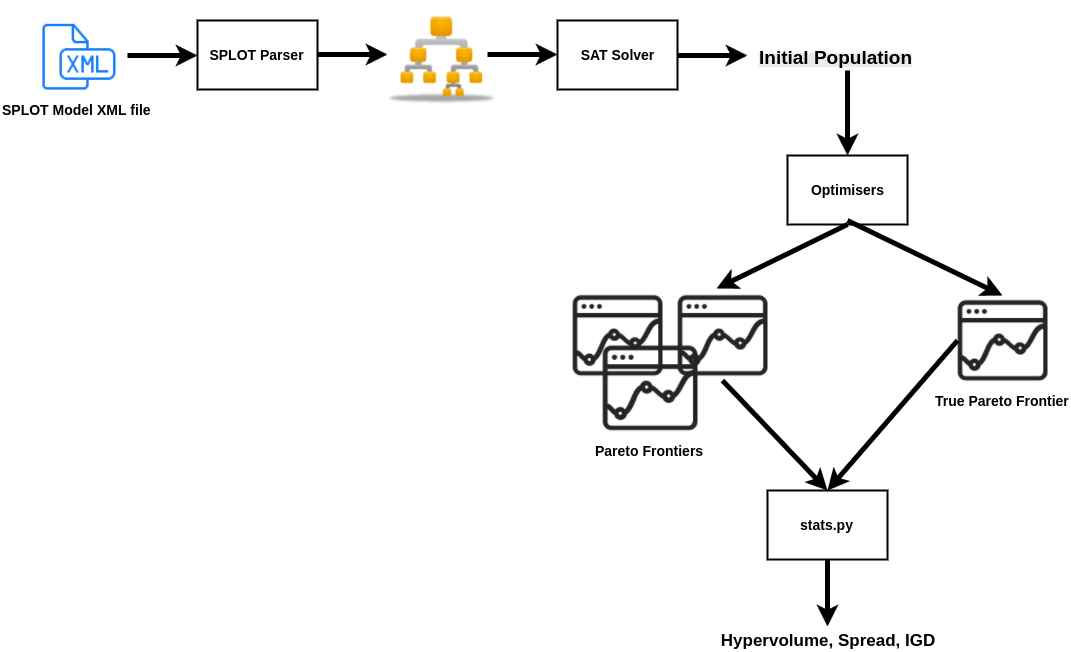

The diagram above was exported from draw.io. Its source (the exported page's mxGraphModel, read from the mxfile embedded in the PNG):
<mxGraphModel dx="2451" dy="736" grid="1" gridSize="10" guides="1" tooltips="1" connect="1" arrows="1" fold="1" page="1" pageScale="1" pageWidth="850" pageHeight="1100" math="0" shadow="0">
  <root>
    <mxCell id="0" />
    <mxCell id="1" parent="0" />
    <mxCell id="709eec53cec6d4dd-1" value="&lt;font style=&quot;font-size: 14px&quot;&gt;&lt;b&gt;SPLOT Parser&lt;/b&gt;&lt;/font&gt;" style="whiteSpace=wrap;html=1;fillColor=none;strokeWidth=2;" vertex="1" parent="1">
      <mxGeometry x="-100" y="360" width="120" height="69" as="geometry" />
    </mxCell>
    <mxCell id="709eec53cec6d4dd-2" value="&lt;font style=&quot;font-size: 14px&quot;&gt;&lt;b&gt;SPLOT Model XML file&lt;/b&gt;&lt;/font&gt;" style="shape=image;html=1;verticalAlign=top;verticalLabelPosition=bottom;labelBackgroundColor=#ffffff;imageAspect=0;aspect=fixed;image=https://cdn1.iconfinder.com/data/icons/hawcons/32/698693-icon-102-document-file-xml-128.png;fillColor=none;" vertex="1" parent="1">
      <mxGeometry x="-260" y="356" width="78" height="78" as="geometry" />
    </mxCell>
    <mxCell id="709eec53cec6d4dd-3" value="" style="shape=image;html=1;verticalAlign=top;verticalLabelPosition=bottom;labelBackgroundColor=#ffffff;imageAspect=0;aspect=fixed;image=https://cdn4.iconfinder.com/data/icons/pretty_office_3/128/binary-tree.png;fillColor=none;" vertex="1" parent="1">
      <mxGeometry x="90" y="341" width="108" height="108" as="geometry" />
    </mxCell>
    <mxCell id="709eec53cec6d4dd-5" value="&lt;font style=&quot;font-size: 14px&quot;&gt;&lt;b&gt;SAT Solver&lt;/b&gt;&lt;/font&gt;" style="whiteSpace=wrap;html=1;fillColor=none;strokeWidth=2;" vertex="1" parent="1">
      <mxGeometry x="260" y="360" width="120" height="69" as="geometry" />
    </mxCell>
    <mxCell id="709eec53cec6d4dd-8" value="&lt;b style=&quot;color: rgb(0, 0, 0); font-family: Helvetica; font-size: 12px; font-style: normal; font-variant-ligatures: normal; font-variant-caps: normal; letter-spacing: normal; orphans: 2; text-align: left; text-indent: 0px; text-transform: none; white-space: nowrap; widows: 2; word-spacing: 0px; -webkit-text-stroke-width: 0px; background-color: rgb(235, 235, 235);&quot;&gt;&lt;font style=&quot;font-size: 19px;&quot;&gt;Initial Population&lt;/font&gt;&lt;/b&gt;" style="text;html=1;" vertex="1" parent="1">
      <mxGeometry x="460" y="380" width="180" height="30" as="geometry" />
    </mxCell>
    <mxCell id="709eec53cec6d4dd-9" value="" style="endArrow=classic;html=1;entryX=0;entryY=0.5;strokeWidth=5;" edge="1" parent="1" target="709eec53cec6d4dd-1">
      <mxGeometry width="50" height="50" relative="1" as="geometry">
        <mxPoint x="-170" y="395" as="sourcePoint" />
        <mxPoint x="-160" y="480" as="targetPoint" />
      </mxGeometry>
    </mxCell>
    <mxCell id="709eec53cec6d4dd-10" value="" style="endArrow=classic;html=1;entryX=0;entryY=0.5;strokeWidth=5;" edge="1" parent="1">
      <mxGeometry x="20" y="394" width="50" height="50" as="geometry">
        <mxPoint x="20" y="394" as="sourcePoint" />
        <mxPoint x="90" y="394" as="targetPoint" />
      </mxGeometry>
    </mxCell>
    <mxCell id="709eec53cec6d4dd-11" value="" style="endArrow=classic;html=1;entryX=0;entryY=0.5;strokeWidth=5;" edge="1" parent="1">
      <mxGeometry x="190" y="394" width="50" height="50" as="geometry">
        <mxPoint x="190" y="394" as="sourcePoint" />
        <mxPoint x="260" y="394" as="targetPoint" />
      </mxGeometry>
    </mxCell>
    <mxCell id="709eec53cec6d4dd-12" value="" style="endArrow=classic;html=1;strokeWidth=5;exitX=1;exitY=0.5;" edge="1" parent="1" source="709eec53cec6d4dd-5">
      <mxGeometry width="50" height="50" relative="1" as="geometry">
        <mxPoint x="410" y="510" as="sourcePoint" />
        <mxPoint x="450" y="395" as="targetPoint" />
      </mxGeometry>
    </mxCell>
    <mxCell id="709eec53cec6d4dd-13" value="&lt;font style=&quot;font-size: 14px&quot;&gt;&lt;b&gt;Optimisers&lt;/b&gt;&lt;/font&gt;" style="whiteSpace=wrap;html=1;fillColor=none;strokeWidth=2;" vertex="1" parent="1">
      <mxGeometry x="490" y="495" width="120" height="69" as="geometry" />
    </mxCell>
    <mxCell id="709eec53cec6d4dd-14" value="" style="endArrow=classic;html=1;strokeWidth=5;entryX=0.5;entryY=0;exitX=0.5;exitY=1;" edge="1" parent="1" source="709eec53cec6d4dd-8" target="709eec53cec6d4dd-13">
      <mxGeometry x="470" y="429" width="50" height="50" as="geometry">
        <mxPoint x="520" y="420" as="sourcePoint" />
        <mxPoint x="540" y="429" as="targetPoint" />
      </mxGeometry>
    </mxCell>
    <mxCell id="709eec53cec6d4dd-15" value="" style="shape=image;html=1;verticalAlign=top;verticalLabelPosition=bottom;labelBackgroundColor=#ffffff;imageAspect=0;aspect=fixed;image=https://cdn4.iconfinder.com/data/icons/thefreeforty/30/thefreeforty_evolucion-128.png;strokeWidth=2;fillColor=none;" vertex="1" parent="1">
      <mxGeometry x="380" y="630" width="90" height="90" as="geometry" />
    </mxCell>
    <mxCell id="709eec53cec6d4dd-17" value="&lt;font style=&quot;font-size: 14px&quot;&gt;&lt;b&gt;stats.py&lt;/b&gt;&lt;/font&gt;" style="whiteSpace=wrap;html=1;fillColor=none;strokeWidth=2;" vertex="1" parent="1">
      <mxGeometry x="470" y="830" width="120" height="69" as="geometry" />
    </mxCell>
    <mxCell id="709eec53cec6d4dd-19" value="" style="endArrow=classic;html=1;strokeWidth=5;entryX=0.433;entryY=-0.022;entryPerimeter=0;exitX=0.5;exitY=1;" edge="1" parent="1" source="709eec53cec6d4dd-13" target="709eec53cec6d4dd-15">
      <mxGeometry width="50" height="50" relative="1" as="geometry">
        <mxPoint x="330" y="570" as="sourcePoint" />
        <mxPoint x="380" y="520" as="targetPoint" />
      </mxGeometry>
    </mxCell>
    <mxCell id="709eec53cec6d4dd-22" value="&lt;font style=&quot;font-size: 17px&quot;&gt;&lt;b&gt;Hypervolume, Spread, IGD&lt;/b&gt;&lt;/font&gt;" style="text;html=1;strokeColor=none;fillColor=none;align=center;verticalAlign=middle;whiteSpace=wrap;" vertex="1" parent="1">
      <mxGeometry x="400" y="970" width="260" height="20" as="geometry" />
    </mxCell>
    <mxCell id="62d36b3f431647c-3" value="&lt;font style=&quot;font-size: 14px&quot;&gt;&lt;b&gt;True Pareto Frontier&lt;/b&gt;&lt;/font&gt;" style="shape=image;html=1;verticalAlign=top;verticalLabelPosition=bottom;labelBackgroundColor=#ffffff;imageAspect=0;aspect=fixed;image=https://cdn4.iconfinder.com/data/icons/thefreeforty/30/thefreeforty_evolucion-128.png;strokeWidth=2;fillColor=none;" vertex="1" parent="1">
      <mxGeometry x="660" y="635" width="90" height="90" as="geometry" />
    </mxCell>
    <mxCell id="62d36b3f431647c-5" value="" style="shape=image;html=1;verticalAlign=top;verticalLabelPosition=bottom;labelBackgroundColor=#ffffff;imageAspect=0;aspect=fixed;image=https://cdn4.iconfinder.com/data/icons/thefreeforty/30/thefreeforty_evolucion-128.png;strokeWidth=2;fillColor=none;" vertex="1" parent="1">
      <mxGeometry x="275" y="630" width="90" height="90" as="geometry" />
    </mxCell>
    <mxCell id="62d36b3f431647c-6" value="&lt;font style=&quot;font-size: 14px&quot;&gt;&lt;b&gt;Pareto Frontiers&lt;/b&gt;&lt;/font&gt;" style="shape=image;html=1;verticalAlign=top;verticalLabelPosition=bottom;labelBackgroundColor=#ffffff;imageAspect=0;aspect=fixed;image=https://cdn4.iconfinder.com/data/icons/thefreeforty/30/thefreeforty_evolucion-128.png;strokeWidth=2;fillColor=none;" vertex="1" parent="1">
      <mxGeometry x="305" y="680" width="95" height="95" as="geometry" />
    </mxCell>
    <mxCell id="62d36b3f431647c-7" value="" style="endArrow=classic;html=1;strokeWidth=5;entryX=0.5;entryY=0;" edge="1" parent="1" target="62d36b3f431647c-3">
      <mxGeometry x="429" y="574" width="50" height="50" as="geometry">
        <mxPoint x="550" y="560" as="sourcePoint" />
        <mxPoint x="429" y="638" as="targetPoint" />
      </mxGeometry>
    </mxCell>
    <mxCell id="62d36b3f431647c-8" value="" style="endArrow=classic;html=1;strokeWidth=5;entryX=0.5;entryY=0;exitX=0.5;exitY=1;" edge="1" parent="1" source="709eec53cec6d4dd-15" target="709eec53cec6d4dd-17">
      <mxGeometry x="439" y="584" width="50" height="50" as="geometry">
        <mxPoint x="570" y="584" as="sourcePoint" />
        <mxPoint x="439" y="648" as="targetPoint" />
      </mxGeometry>
    </mxCell>
    <mxCell id="62d36b3f431647c-9" value="" style="endArrow=classic;html=1;strokeWidth=5;exitX=0;exitY=0.5;entryX=0.5;entryY=0;" edge="1" parent="1" source="62d36b3f431647c-3" target="709eec53cec6d4dd-17">
      <mxGeometry x="449" y="594" width="50" height="50" as="geometry">
        <mxPoint x="580" y="594" as="sourcePoint" />
        <mxPoint x="560" y="820" as="targetPoint" />
      </mxGeometry>
    </mxCell>
    <mxCell id="62d36b3f431647c-10" value="" style="endArrow=classic;html=1;strokeWidth=5;exitX=0.5;exitY=1;" edge="1" parent="1" source="709eec53cec6d4dd-17">
      <mxGeometry x="459" y="604" width="50" height="50" as="geometry">
        <mxPoint x="590" y="604" as="sourcePoint" />
        <mxPoint x="530" y="966" as="targetPoint" />
      </mxGeometry>
    </mxCell>
  </root>
</mxGraphModel>